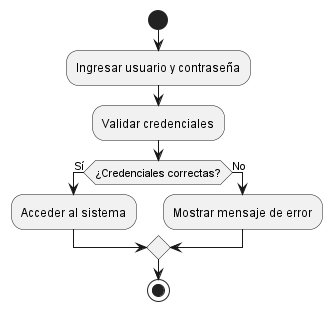

The diagram above was rendered by PlantUML. Its source (embedded in the PNG):
@startuml
start

:Ingresar usuario y contraseña;
:Validar credenciales;

if (¿Credenciales correctas?) then (Sí)
  :Acceder al sistema;
else (No)
  :Mostrar mensaje de error;
endif

stop
@enduml